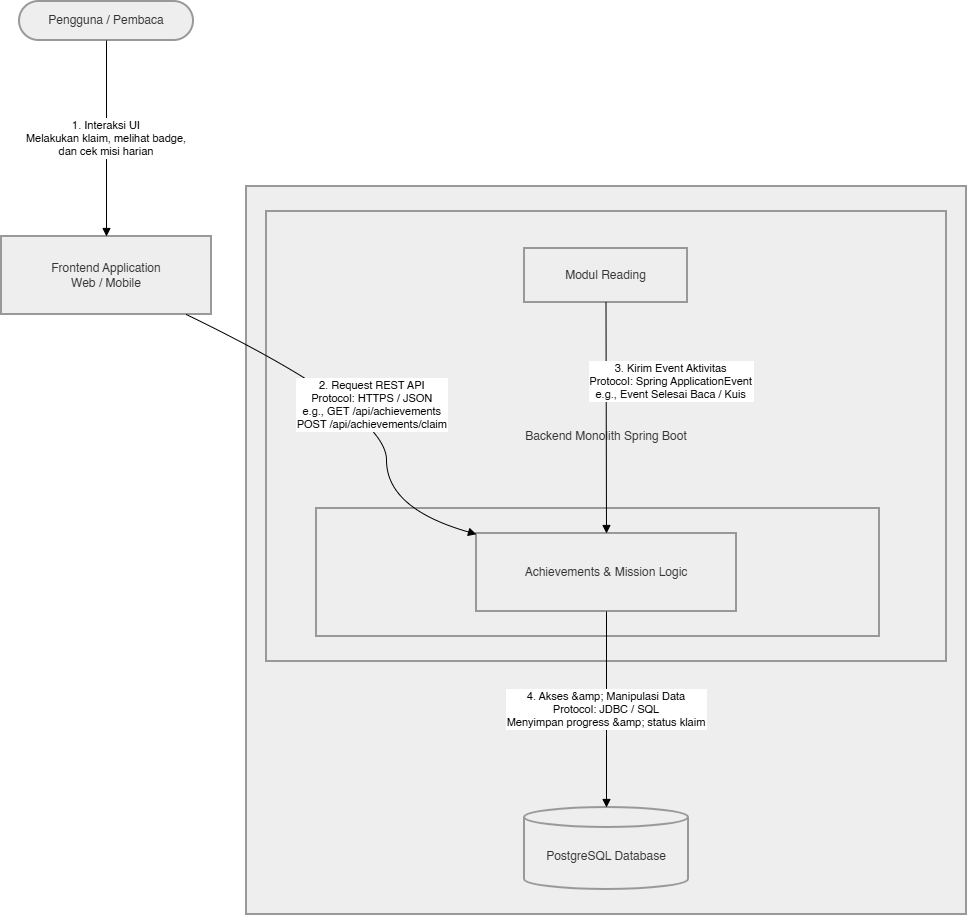

The diagram above was exported from draw.io. Its source (the exported page's mxGraphModel, read from the mxfile embedded in the PNG):
<mxGraphModel dx="1204" dy="741" grid="1" gridSize="10" guides="1" tooltips="1" connect="1" arrows="1" fold="1" page="1" pageScale="1" pageWidth="850" pageHeight="1100" math="0" shadow="0">
  <root>
    <mxCell id="0" />
    <mxCell id="1" parent="0" />
    <mxCell id="4Dk0_pyjX9DHFhhQ_g5b-156" parent="1" style="whiteSpace=wrap;strokeWidth=2;fillColor=light-dark(#eeeeee,#1f2020);strokeColor=light-dark(#999999,#cccccc);fontColor=light-dark(#333333,#cccccc);" value="Sistem Yomu Backend" vertex="1">
      <mxGeometry height="728" width="720" x="265" y="205" as="geometry" />
    </mxCell>
    <mxCell id="4Dk0_pyjX9DHFhhQ_g5b-157" parent="1" style="whiteSpace=wrap;strokeWidth=2;fillColor=light-dark(#eeeeee,#1f2020);strokeColor=light-dark(#999999,#cccccc);fontColor=light-dark(#333333,#cccccc);" value="Backend Monolith Spring Boot" vertex="1">
      <mxGeometry height="450" width="680" x="285" y="230" as="geometry" />
    </mxCell>
    <mxCell id="4Dk0_pyjX9DHFhhQ_g5b-158" parent="1" style="whiteSpace=wrap;strokeWidth=2;fillColor=light-dark(#eeeeee,#1f2020);strokeColor=light-dark(#999999,#cccccc);fontColor=light-dark(#333333,#cccccc);" value="Modul Achievements" vertex="1">
      <mxGeometry height="128" width="563" x="335" y="527" as="geometry" />
    </mxCell>
    <mxCell id="4Dk0_pyjX9DHFhhQ_g5b-159" parent="1" style="rounded=1;whiteSpace=wrap;arcSize=50;strokeWidth=2;fillColor=light-dark(#eeeeee,#1f2020);strokeColor=light-dark(#999999,#cccccc);fontColor=light-dark(#333333,#cccccc);" value="Pengguna / Pembaca" vertex="1">
      <mxGeometry height="39" width="174" x="38" y="20" as="geometry" />
    </mxCell>
    <mxCell id="4Dk0_pyjX9DHFhhQ_g5b-160" parent="1" style="whiteSpace=wrap;strokeWidth=2;fillColor=light-dark(#eeeeee,#1f2020);strokeColor=light-dark(#999999,#cccccc);fontColor=light-dark(#333333,#cccccc);" value="Frontend Application &#10; Web / Mobile" vertex="1">
      <mxGeometry height="78" width="210" x="20" y="255" as="geometry" />
    </mxCell>
    <mxCell id="4Dk0_pyjX9DHFhhQ_g5b-161" parent="1" style="whiteSpace=wrap;strokeWidth=2;fillColor=light-dark(#eeeeee,#1f2020);strokeColor=light-dark(#999999,#cccccc);fontColor=light-dark(#333333,#cccccc);" value="Modul Reading" vertex="1">
      <mxGeometry height="54" width="163" x="543" y="267" as="geometry" />
    </mxCell>
    <mxCell id="4Dk0_pyjX9DHFhhQ_g5b-163" parent="1" style="whiteSpace=wrap;strokeWidth=2;fillColor=light-dark(#eeeeee,#1f2020);strokeColor=light-dark(#999999,#cccccc);fontColor=light-dark(#333333,#cccccc);" value="Achievements &amp; Mission Logic" vertex="1">
      <mxGeometry height="78" width="260" x="495" y="552" as="geometry" />
    </mxCell>
    <mxCell id="4Dk0_pyjX9DHFhhQ_g5b-164" parent="1" style="shape=cylinder3;boundedLbl=1;backgroundOutline=1;size=10;strokeWidth=2;whiteSpace=wrap;fillColor=light-dark(#eeeeee,#1f2020);strokeColor=light-dark(#999999,#cccccc);fontColor=light-dark(#333333,#cccccc);" value="PostgreSQL Database" vertex="1">
      <mxGeometry height="82" width="164" x="543" y="826" as="geometry" />
    </mxCell>
    <mxCell id="4Dk0_pyjX9DHFhhQ_g5b-165" edge="1" parent="1" source="4Dk0_pyjX9DHFhhQ_g5b-159" style="curved=1;startArrow=none;endArrow=block;exitX=0.5;exitY=1;entryX=0.5;entryY=0;rounded=0;" target="4Dk0_pyjX9DHFhhQ_g5b-160" value="1. Interaksi UI &#10; Melakukan klaim, melihat badge, &#10; dan cek misi harian">
      <mxGeometry relative="1" as="geometry">
        <Array as="points" />
      </mxGeometry>
    </mxCell>
    <mxCell id="4Dk0_pyjX9DHFhhQ_g5b-166" edge="1" parent="1" source="4Dk0_pyjX9DHFhhQ_g5b-160" style="curved=1;startArrow=none;endArrow=block;exitX=0.88;exitY=1;entryX=0;entryY=0.01;rounded=0;" target="4Dk0_pyjX9DHFhhQ_g5b-163" value="2. Request REST API &#10; Protocol: HTTPS / JSON &#10; e.g., GET /api/achievements &#10; POST /api/achievements/claim">
      <mxGeometry relative="1" as="geometry">
        <Array as="points">
          <mxPoint x="405" y="430" />
          <mxPoint x="405" y="527" />
        </Array>
      </mxGeometry>
    </mxCell>
    <mxCell id="4Dk0_pyjX9DHFhhQ_g5b-167" edge="1" parent="1" source="4Dk0_pyjX9DHFhhQ_g5b-161" style="curved=1;startArrow=none;endArrow=block;exitX=0.5;exitY=1;entryX=0.5;entryY=0;rounded=0;" target="4Dk0_pyjX9DHFhhQ_g5b-163" value="3. Kirim Event Aktivitas &#10; Protocol: Spring ApplicationEvent &#10; e.g., Event Selesai Baca / Kuis">
      <mxGeometry relative="1" x="-0.3148" y="65" as="geometry">
        <mxPoint as="offset" />
        <Array as="points" />
      </mxGeometry>
    </mxCell>
    <mxCell id="4Dk0_pyjX9DHFhhQ_g5b-169" edge="1" parent="1" source="4Dk0_pyjX9DHFhhQ_g5b-163" style="curved=1;startArrow=none;endArrow=block;exitX=0.5;exitY=1;entryX=0.5;entryY=0;rounded=0;" target="4Dk0_pyjX9DHFhhQ_g5b-164" value="4. Akses &amp;amp; Manipulasi Data &#10; Protocol: JDBC / SQL &#10; Menyimpan progress &amp;amp; status klaim">
      <mxGeometry relative="1" as="geometry">
        <Array as="points" />
      </mxGeometry>
    </mxCell>
  </root>
</mxGraphModel>